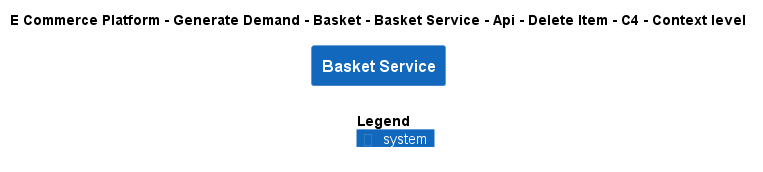

The diagram above was rendered by PlantUML. Its source (embedded in the PNG):
@startuml
!include ..\..\..\..\..\..\..\..\..\.c4s\C4_Context.puml

AddElementTag("c4interflow:lifecycle:new", $bgColor=green, $fontColor=#ffffff, $borderColor=green, $shadowing="False")
AddElementTag("c4interflow:lifecycle:changed", $bgColor=orange, $fontColor=#ffffff, $borderColor=orange, $shadowing="False")
AddElementTag("c4interflow:lifecycle:removed", $bgColor=red, $fontColor=#ffffff, $borderColor=red, $shadowing="False")

AddRelTag("c4interflow:lifecycle:new", $textColor=green, $lineColor=green)
AddRelTag("c4interflow:lifecycle:changed", $textColor=orange, $lineColor=orange)
AddRelTag("c4interflow:lifecycle:removed", $textColor=red, $lineColor=red)

SHOW_PERSON_PORTRAIT()
LAYOUT_TOP_DOWN()

skinparam linetype polyline

title E Commerce Platform - Generate Demand - Basket - Basket Service - Api - Delete Item - C4 - Context level

System(ECommercePlatform.GenerateDemand.Basket.SoftwareSystems.BasketService, "Basket Service", "")



SHOW_LEGEND()
@enduml